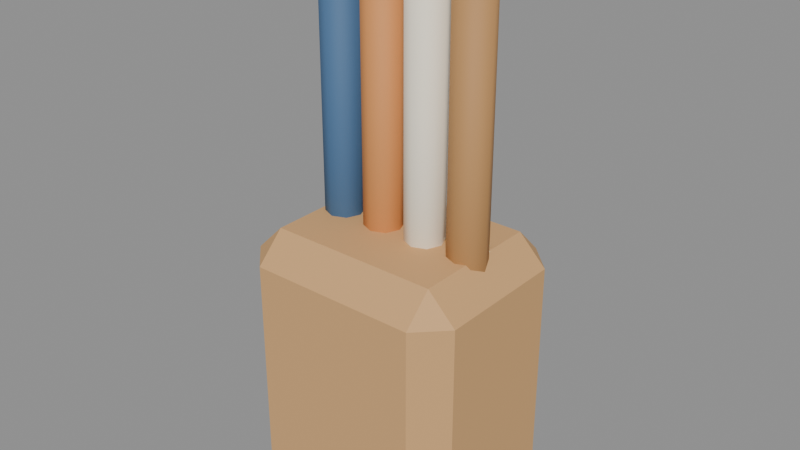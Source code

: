 # Source: pen-holder.blend  (saved by Blender 5.2.45; exported with 4.5.12 LTS)
import bpy
from mathutils import Matrix  # noqa: F401  (used for matrix-valued properties, if any)

bpy.ops.wm.read_factory_settings(use_empty=True)
scene = bpy.context.scene
scene.name = 'Scene'

# ---- materials (node trees are filled in below, after node groups)
mat_lecture_oak = bpy.data.materials.new('lecture.oak')
mat_lecture_oak.diffuse_color = (0.66, 0.38, 0.16, 1.0)
mat_lecture_blue = bpy.data.materials.new('lecture.blue')
mat_lecture_blue.diffuse_color = (0.065, 0.15, 0.29, 1.0)
mat_lecture_orange = bpy.data.materials.new('lecture.orange')
mat_lecture_orange.diffuse_color = (0.67, 0.27, 0.08, 1.0)
mat_lecture_ivory = bpy.data.materials.new('lecture.ivory')
mat_lecture_ivory.diffuse_color = (0.94, 0.87, 0.71, 1.0)
mat_lecture_wood = bpy.data.materials.new('lecture.wood')
mat_lecture_wood.diffuse_color = (0.5, 0.26, 0.095, 1.0)

# ---- material node trees
mat_lecture_oak.use_nodes = True; mat_lecture_oak.node_tree.nodes.clear()
_N = mat_lecture_oak.node_tree.nodes; _L = mat_lecture_oak.node_tree.links
n0 = _N.new('ShaderNodeBsdfPrincipled'); n0.name = 'Principled BSDF'; n0.location = (-200, 100)
n0.inputs[0].default_value = (0.66, 0.38, 0.16, 1.0)
n0.inputs[2].default_value = 0.72
n0.inputs[10].default_value = 0.005
n1 = _N.new('ShaderNodeOutputMaterial'); n1.name = 'Material Output'; n1.location = (200, 100)
_L.new(n0.outputs[0], n1.inputs[0])
n1.is_active_output = True
mat_lecture_blue.use_nodes = True; mat_lecture_blue.node_tree.nodes.clear()
_N = mat_lecture_blue.node_tree.nodes; _L = mat_lecture_blue.node_tree.links
n0 = _N.new('ShaderNodeBsdfPrincipled'); n0.name = 'Principled BSDF'; n0.location = (-200, 100)
n0.inputs[0].default_value = (0.065, 0.15, 0.29, 1.0)
n0.inputs[2].default_value = 0.72
n0.inputs[10].default_value = 0.005
n1 = _N.new('ShaderNodeOutputMaterial'); n1.name = 'Material Output'; n1.location = (200, 100)
_L.new(n0.outputs[0], n1.inputs[0])
n1.is_active_output = True
mat_lecture_orange.use_nodes = True; mat_lecture_orange.node_tree.nodes.clear()
_N = mat_lecture_orange.node_tree.nodes; _L = mat_lecture_orange.node_tree.links
n0 = _N.new('ShaderNodeBsdfPrincipled'); n0.name = 'Principled BSDF'; n0.location = (-200, 100)
n0.inputs[0].default_value = (0.67, 0.27, 0.08, 1.0)
n0.inputs[2].default_value = 0.72
n0.inputs[10].default_value = 0.005
n1 = _N.new('ShaderNodeOutputMaterial'); n1.name = 'Material Output'; n1.location = (200, 100)
_L.new(n0.outputs[0], n1.inputs[0])
n1.is_active_output = True
mat_lecture_ivory.use_nodes = True; mat_lecture_ivory.node_tree.nodes.clear()
_N = mat_lecture_ivory.node_tree.nodes; _L = mat_lecture_ivory.node_tree.links
n0 = _N.new('ShaderNodeBsdfPrincipled'); n0.name = 'Principled BSDF'; n0.location = (-200, 100)
n0.inputs[0].default_value = (0.94, 0.87, 0.71, 1.0)
n0.inputs[2].default_value = 0.72
n0.inputs[10].default_value = 0.005
n1 = _N.new('ShaderNodeOutputMaterial'); n1.name = 'Material Output'; n1.location = (200, 100)
_L.new(n0.outputs[0], n1.inputs[0])
n1.is_active_output = True
mat_lecture_wood.use_nodes = True; mat_lecture_wood.node_tree.nodes.clear()
_N = mat_lecture_wood.node_tree.nodes; _L = mat_lecture_wood.node_tree.links
n0 = _N.new('ShaderNodeBsdfPrincipled'); n0.name = 'Principled BSDF'; n0.location = (-200, 100)
n0.inputs[0].default_value = (0.5, 0.26, 0.095, 1.0)
n0.inputs[2].default_value = 0.72
n0.inputs[10].default_value = 0.005
n1 = _N.new('ShaderNodeOutputMaterial'); n1.name = 'Material Output'; n1.location = (200, 100)
_L.new(n0.outputs[0], n1.inputs[0])
n1.is_active_output = True

# ---- meshes
me_cube_253 = bpy.data.meshes.new('Cube.253')
me_cube_253.from_pydata([(-0.045, -0.035, -0.07), (-0.045, -0.05, -0.055), (-0.06, -0.035, -0.055), (-0.045, -0.05, 0.055), (-0.045, -0.035, 0.07), (-0.06, -0.035, 0.055), (-0.045, 0.035, -0.07), (-0.06, 0.035, -0.055), (-0.045, 0.05, -0.055), (-0.045, 0.035, 0.07), (-0.045, 0.05, 0.055), (-0.06, 0.035, 0.055), (0.045, -0.035, -0.07), (0.06, -0.035, -0.055), (0.045, -0.05, -0.055), (0.045, -0.035, 0.07), (0.045, -0.05, 0.055), (0.06, -0.035, 0.055), (0.045, 0.035, -0.07), (0.045, 0.05, -0.055), (0.06, 0.035, -0.055), (0.045, 0.035, 0.07), (0.06, 0.035, 0.055), (0.045, 0.05, 0.055), (-0.035, 0.01, -0.015), (-0.035, 0.01, 0.215), (-0.02793, 0.007071, -0.015), (-0.02793, 0.007071, 0.215), (-0.025, 0.0, -0.015), (-0.025, 0.0, 0.215), (-0.02793, -0.007071, -0.015), (-0.02793, -0.007071, 0.215), (-0.035, -0.01, -0.015), (-0.035, -0.01, 0.215), (-0.04207, -0.007071, -0.015), (-0.04207, -0.007071, 0.215), (-0.045, 0.0, -0.015), (-0.045, 0.0, 0.215), (-0.04207, 0.007071, -0.015), (-0.04207, 0.007071, 0.215), (-0.01, 0.01, -0.015), (-0.01, 0.01, 0.215), (-0.002929, 0.007071, -0.015), (-0.002929, 0.007071, 0.215), (0.0, 0.0, -0.015), (0.0, 0.0, 0.215), (-0.002929, -0.007071, -0.015), (-0.002929, -0.007071, 0.215), (-0.01, -0.01, -0.015), (-0.01, -0.01, 0.215), (-0.01707, -0.007071, -0.015), (-0.01707, -0.007071, 0.215), (-0.02, 0.0, -0.015), (-0.02, 0.0, 0.215), (-0.01707, 0.007071, -0.015), (-0.01707, 0.007071, 0.215), (0.015, 0.01, -0.015), (0.015, 0.01, 0.215), (0.02207, 0.007071, -0.015), (0.02207, 0.007071, 0.215), (0.025, 0.0, -0.015), (0.025, 0.0, 0.215), (0.02207, -0.007071, -0.015), (0.02207, -0.007071, 0.215), (0.015, -0.01, -0.015), (0.015, -0.01, 0.215), (0.007929, -0.007071, -0.015), (0.007929, -0.007071, 0.215), (0.005, 0.0, -0.015), (0.005, 0.0, 0.215), (0.007929, 0.007071, -0.015), (0.007929, 0.007071, 0.215), (0.04, 0.01, -0.015), (0.04, 0.01, 0.215), (0.04707, 0.007071, -0.015), (0.04707, 0.007071, 0.215), (0.05, 0.0, -0.015), (0.05, 0.0, 0.215), (0.04707, -0.007071, -0.015), (0.04707, -0.007071, 0.215), (0.04, -0.01, -0.015), (0.04, -0.01, 0.215), (0.03293, -0.007071, -0.015), (0.03293, -0.007071, 0.215), (0.03, 0.0, -0.015), (0.03, 0.0, 0.215), (0.03293, 0.007071, -0.015), (0.03293, 0.007071, 0.215)], [], [(0, 1, 2), (3, 4, 5), (6, 7, 8), (9, 10, 11), (12, 13, 14), (15, 16, 17), (18, 19, 20), (21, 22, 23), (6, 0, 2, 7), (1, 3, 5, 2), (4, 9, 11, 5), (10, 8, 7, 11), (18, 6, 8, 19), (9, 21, 23, 10), (22, 20, 19, 23), (12, 18, 20, 13), (21, 15, 17, 22), (16, 14, 13, 17), (0, 12, 14, 1), (15, 4, 3, 16), (6, 18, 12, 0), (2, 5, 11, 7), (14, 16, 3, 1), (21, 9, 4, 15), (8, 10, 23, 19), (20, 22, 17, 13), (24, 25, 27, 26), (26, 27, 29, 28), (28, 29, 31, 30), (30, 31, 33, 32), (32, 33, 35, 34), (34, 35, 37, 36), (27, 25, 39, 37, 35, 33, 31, 29), (36, 37, 39, 38), (38, 39, 25, 24), (24, 26, 28, 30, 32, 34, 36, 38), (40, 41, 43, 42), (42, 43, 45, 44), (44, 45, 47, 46), (46, 47, 49, 48), (48, 49, 51, 50), (50, 51, 53, 52), (43, 41, 55, 53, 51, 49, 47, 45), (52, 53, 55, 54), (54, 55, 41, 40), (40, 42, 44, 46, 48, 50, 52, 54), (56, 57, 59, 58), (58, 59, 61, 60), (60, 61, 63, 62), (62, 63, 65, 64), (64, 65, 67, 66), (66, 67, 69, 68), (59, 57, 71, 69, 67, 65, 63, 61), (68, 69, 71, 70), (70, 71, 57, 56), (56, 58, 60, 62, 64, 66, 68, 70), (72, 73, 75, 74), (74, 75, 77, 76), (76, 77, 79, 78), (78, 79, 81, 80), (80, 81, 83, 82), (82, 83, 85, 84), (75, 73, 87, 85, 83, 81, 79, 77), (84, 85, 87, 86), (86, 87, 73, 72), (72, 74, 76, 78, 80, 82, 84, 86)])
me_cube_253.polygons.foreach_set('use_smooth', [0, 0, 0, 0, 0, 0, 0, 0, 0, 0, 0, 0, 0, 0, 0, 0, 0, 0, 0, 0, 0, 0, 0, 0, 0, 0, 1, 1, 1, 1, 1, 1, 1, 1, 1, 1, 1, 1, 1, 1, 1, 1, 1, 1, 1, 1, 1, 1, 1, 1, 1, 1, 1, 1, 1, 1, 1, 1, 1, 1, 1, 1, 1, 1, 1, 1])
me_cube_253.polygons.foreach_set('material_index', [0, 0, 0, 0, 0, 0, 0, 0, 0, 0, 0, 0, 0, 0, 0, 0, 0, 0, 0, 0, 0, 0, 0, 0, 0, 0, 1, 1, 1, 1, 1, 1, 1, 1, 1, 1, 2, 2, 2, 2, 2, 2, 2, 2, 2, 2, 3, 3, 3, 3, 3, 3, 3, 3, 3, 3, 4, 4, 4, 4, 4, 4, 4, 4, 4, 4])
_uv = me_cube_253.uv_layers.new(name='UVMap')
_uv.uv.foreach_set('vector', [0.1562, 0.7125, 0.1563, 0.75, 0.125, 0.7125, 0.5982, 0.0, 0.625, 0.0375, 0.5982, 0.0375, 0.1563, 0.5375, 0.125, 0.5375, 0.1563, 0.5, 0.625, 0.2354, 0.5982, 0.2734, 0.5982, 0.2125, 0.3437, 0.7125, 0.3951, 0.7125, 0.3728, 0.7656, 0.6406, 0.7469, 0.5982, 0.7812, 0.5982, 0.7219, 0.3438, 0.5375, 0.3728, 0.4844, 0.3951, 0.5375, 0.6406, 0.5031, 0.5982, 0.5281, 0.5982, 0.4688, 0.1563, 0.5375, 0.1562, 0.7125, 0.125, 0.7125, 0.125, 0.5375, 0.4018, 0.0, 0.5982, 0.0, 0.5982, 0.0375, 0.4018, 0.0375, 0.625, 0.0375, 0.625, 0.2354, 0.5982, 0.2125, 0.5982, 0.0375, 0.5982, 0.2734, 0.4018, 0.2813, 0.4018, 0.2125, 0.5982, 0.2125, 0.3438, 0.5375, 0.1563, 0.5375, 0.1563, 0.5, 0.3728, 0.4844, 0.625, 0.2354, 0.6406, 0.5031, 0.5982, 0.4688, 0.5982, 0.2734, 0.5982, 0.5281, 0.3951, 0.5375, 0.3728, 0.4844, 0.5982, 0.4688, 0.3437, 0.7125, 0.3438, 0.5375, 0.3951, 0.5375, 0.3951, 0.7125, 0.6406, 0.5031, 0.6406, 0.7469, 0.5982, 0.7219, 0.5982, 0.5281, 0.5982, 0.7812, 0.3728, 0.7656, 0.3951, 0.7125, 0.5982, 0.7219, 0.1562, 0.7125, 0.3437, 0.7125, 0.3728, 0.7656, 0.1563, 0.75, 0.6406, 0.7469, 0.625, 0.9687, 0.5982, 0.9688, 0.5982, 0.7812, 0.1563, 0.5375, 0.3438, 0.5375, 0.3437, 0.7125, 0.1562, 0.7125, 0.4018, 0.0375, 0.5982, 0.0375, 0.5982, 0.2125, 0.4018, 0.2125, 0.3728, 0.7656, 0.5982, 0.7812, 0.5982, 0.9688, 0.4018, 0.9688, 0.6406, 0.5031, 0.8438, 0.5375, 0.8437, 0.7125, 0.6406, 0.7469, 0.4018, 0.2813, 0.5982, 0.2734, 0.5982, 0.4688, 0.3728, 0.4844, 0.3951, 0.5375, 0.5982, 0.5281, 0.5982, 0.7219, 0.3951, 0.7125, 1.0, 0.5, 1.0, 1.0, 0.875, 1.0, 0.875, 0.5, 0.875, 0.5, 0.875, 1.0, 0.75, 1.0, 0.75, 0.5, 0.75, 0.5, 0.75, 1.0, 0.625, 1.0, 0.625, 0.5, 0.625, 0.5, 0.625, 1.0, 0.5, 1.0, 0.5, 0.5, 0.5, 0.5, 0.5, 1.0, 0.375, 1.0, 0.375, 0.5, 0.375, 0.5, 0.375, 1.0, 0.25, 1.0, 0.25, 0.5, 0.4197, 0.4197, 0.25, 0.49, 0.08029, 0.4197, 0.01, 0.25, 0.08029, 0.08029, 0.25, 0.01, 0.4197, 0.08029, 0.49, 0.25, 0.25, 0.5, 0.25, 1.0, 0.125, 1.0, 0.125, 0.5, 0.125, 0.5, 0.125, 1.0, 0.0, 1.0, 0.0, 0.5, 0.75, 0.49, 0.9197, 0.4197, 0.99, 0.25, 0.9197, 0.08029, 0.75, 0.01, 0.5803, 0.08029, 0.51, 0.25, 0.5803, 0.4197, 1.0, 0.5, 1.0, 1.0, 0.875, 1.0, 0.875, 0.5, 0.875, 0.5, 0.875, 1.0, 0.75, 1.0, 0.75, 0.5, 0.75, 0.5, 0.75, 1.0, 0.625, 1.0, 0.625, 0.5, 0.625, 0.5, 0.625, 1.0, 0.5, 1.0, 0.5, 0.5, 0.5, 0.5, 0.5, 1.0, 0.375, 1.0, 0.375, 0.5, 0.375, 0.5, 0.375, 1.0, 0.25, 1.0, 0.25, 0.5, 0.4197, 0.4197, 0.25, 0.49, 0.08029, 0.4197, 0.01, 0.25, 0.08029, 0.08029, 0.25, 0.01, 0.4197, 0.08029, 0.49, 0.25, 0.25, 0.5, 0.25, 1.0, 0.125, 1.0, 0.125, 0.5, 0.125, 0.5, 0.125, 1.0, 0.0, 1.0, 0.0, 0.5, 0.75, 0.49, 0.9197, 0.4197, 0.99, 0.25, 0.9197, 0.08029, 0.75, 0.01, 0.5803, 0.08029, 0.51, 0.25, 0.5803, 0.4197, 1.0, 0.5, 1.0, 1.0, 0.875, 1.0, 0.875, 0.5, 0.875, 0.5, 0.875, 1.0, 0.75, 1.0, 0.75, 0.5, 0.75, 0.5, 0.75, 1.0, 0.625, 1.0, 0.625, 0.5, 0.625, 0.5, 0.625, 1.0, 0.5, 1.0, 0.5, 0.5, 0.5, 0.5, 0.5, 1.0, 0.375, 1.0, 0.375, 0.5, 0.375, 0.5, 0.375, 1.0, 0.25, 1.0, 0.25, 0.5, 0.4197, 0.4197, 0.25, 0.49, 0.08029, 0.4197, 0.01, 0.25, 0.08029, 0.08029, 0.25, 0.01, 0.4197, 0.08029, 0.49, 0.25, 0.25, 0.5, 0.25, 1.0, 0.125, 1.0, 0.125, 0.5, 0.125, 0.5, 0.125, 1.0, 0.0, 1.0, 0.0, 0.5, 0.75, 0.49, 0.9197, 0.4197, 0.99, 0.25, 0.9197, 0.08029, 0.75, 0.01, 0.5803, 0.08029, 0.51, 0.25, 0.5803, 0.4197, 1.0, 0.5, 1.0, 1.0, 0.875, 1.0, 0.875, 0.5, 0.875, 0.5, 0.875, 1.0, 0.75, 1.0, 0.75, 0.5, 0.75, 0.5, 0.75, 1.0, 0.625, 1.0, 0.625, 0.5, 0.625, 0.5, 0.625, 1.0, 0.5, 1.0, 0.5, 0.5, 0.5, 0.5, 0.5, 1.0, 0.375, 1.0, 0.375, 0.5, 0.375, 0.5, 0.375, 1.0, 0.25, 1.0, 0.25, 0.5, 0.4197, 0.4197, 0.25, 0.49, 0.08029, 0.4197, 0.01, 0.25, 0.08029, 0.08029, 0.25, 0.01, 0.4197, 0.08029, 0.49, 0.25, 0.25, 0.5, 0.25, 1.0, 0.125, 1.0, 0.125, 0.5, 0.125, 0.5, 0.125, 1.0, 0.0, 1.0, 0.0, 0.5, 0.75, 0.49, 0.9197, 0.4197, 0.99, 0.25, 0.9197, 0.08029, 0.75, 0.01, 0.5803, 0.08029, 0.51, 0.25, 0.5803, 0.4197])
me_cube_253.materials.append(mat_lecture_oak)
me_cube_253.materials.append(mat_lecture_blue)
me_cube_253.materials.append(mat_lecture_orange)
me_cube_253.materials.append(mat_lecture_ivory)
me_cube_253.materials.append(mat_lecture_wood)
me_cube_253.update()
me_cube_253.normals_split_custom_set([tuple(v) for v in zip(*[iter([-0.5774, -0.5774, -0.5774, -0.5774, -0.5774, -0.5774, -0.5774, -0.5774, -0.5774, -0.5774, -0.5774, 0.5774, -0.5774, -0.5774, 0.5774, -0.5774, -0.5774, 0.5774, -0.5774, 0.5774, -0.5774, -0.5774, 0.5774, -0.5774, -0.5774, 0.5774, -0.5774, -0.5774, 0.5774, 0.5774, -0.5774, 0.5774, 0.5774, -0.5774, 0.5774, 0.5774, 0.5774, -0.5774, -0.5774, 0.5774, -0.5774, -0.5774, 0.5774, -0.5774, -0.5774, 0.5774, -0.5774, 0.5774, 0.5774, -0.5774, 0.5774, 0.5774, -0.5774, 0.5774, 0.5774, 0.5774, -0.5774, 0.5774, 0.5774, -0.5774, 0.5774, 0.5774, -0.5774, 0.5774, 0.5774, 0.5774, 0.5774, 0.5774, 0.5774, 0.5774, 0.5774, 0.5774, -0.7071, 3.92e-08, -0.7071, -0.7071, 3.92e-08, -0.7071, -0.7071, 3.92e-08, -0.7071, -0.7071, 3.92e-08, -0.7071, -0.7071, -0.7071, 0.0, -0.7071, -0.7071, 0.0, -0.7071, -0.7071, 0.0, -0.7071, -0.7071, 0.0, -0.7071, -3.92e-08, 0.7071, -0.7071, -3.92e-08, 0.7071, -0.7071, -3.92e-08, 0.7071, -0.7071, -3.92e-08, 0.7071, -0.7071, 0.7071, 0.0, -0.7071, 0.7071, 0.0, -0.7071, 0.7071, 0.0, -0.7071, 0.7071, 0.0, 0.0, 0.7071, -0.7071, 0.0, 0.7071, -0.7071, 0.0, 0.7071, -0.7071, 0.0, 0.7071, -0.7071, 0.0, 0.7071, 0.7071, 0.0, 0.7071, 0.7071, 0.0, 0.7071, 0.7071, 0.0, 0.7071, 0.7071, 0.7071, 0.7071, 0.0, 0.7071, 0.7071, 0.0, 0.7071, 0.7071, 0.0, 0.7071, 0.7071, 0.0, 0.7071, -3.92e-08, -0.7071, 0.7071, -3.92e-08, -0.7071, 0.7071, -3.92e-08, -0.7071, 0.7071, -3.92e-08, -0.7071, 0.7071, 3.92e-08, 0.7071, 0.7071, 3.92e-08, 0.7071, 0.7071, 3.92e-08, 0.7071, 0.7071, 3.92e-08, 0.7071, 0.7071, -0.7071, 0.0, 0.7071, -0.7071, 0.0, 0.7071, -0.7071, 0.0, 0.7071, -0.7071, 0.0, 0.0, -0.7071, -0.7071, 0.0, -0.7071, -0.7071, 0.0, -0.7071, -0.7071, 0.0, -0.7071, -0.7071, 0.0, -0.7071, 0.7071, 0.0, -0.7071, 0.7071, 0.0, -0.7071, 0.7071, 0.0, -0.7071, 0.7071, 0.0, 0.0, -1.0, 0.0, 0.0, -1.0, 0.0, 0.0, -1.0, 0.0, 0.0, -1.0, -1.0, 0.0, 0.0, -1.0, 0.0, 0.0, -1.0, 0.0, 0.0, -1.0, 0.0, 0.0, 0.0, -1.0, 0.0, 0.0, -1.0, 0.0, 0.0, -1.0, 0.0, 0.0, -1.0, 0.0, 0.0, 0.0, 1.0, 0.0, 0.0, 1.0, 0.0, 0.0, 1.0, 0.0, 0.0, 1.0, 0.0, 1.0, 0.0, 0.0, 1.0, 0.0, 0.0, 1.0, 0.0, 0.0, 1.0, 0.0, 1.0, 0.0, 0.0, 1.0, 0.0, 0.0, 1.0, 0.0, 0.0, 1.0, 0.0, 0.0, 0.0, 0.7764, -0.6303, 0.0, 0.7764, 0.6303, 0.549, 0.549, 0.6303, 0.549, 0.549, -0.6303, 0.549, 0.549, -0.6303, 0.549, 0.549, 0.6303, 0.7764, 0.0, 0.6303, 0.7764, 0.0, -0.6303, 0.7764, 0.0, -0.6303, 0.7764, 0.0, 0.6303, 0.549, -0.549, 0.6303, 0.549, -0.549, -0.6303, 0.549, -0.549, -0.6303, 0.549, -0.549, 0.6303, 0.0, -0.7764, 0.6303, 0.0, -0.7764, -0.6303, 0.0, -0.7764, -0.6303, 0.0, -0.7764, 0.6303, -0.549, -0.549, 0.6303, -0.549, -0.549, -0.6303, -0.549, -0.549, -0.6303, -0.549, -0.549, 0.6303, -0.7764, 0.0, 0.6303, -0.7764, 0.0, -0.6303, 0.549, 0.549, 0.6303, 0.0, 0.7764, 0.6303, -0.549, 0.549, 0.6303, -0.7764, 0.0, 0.6303, -0.549, -0.549, 0.6303, 0.0, -0.7764, 0.6303, 0.549, -0.549, 0.6303, 0.7764, 0.0, 0.6303, -0.7764, 0.0, -0.6303, -0.7764, 0.0, 0.6303, -0.549, 0.549, 0.6303, -0.549, 0.549, -0.6303, -0.549, 0.549, -0.6303, -0.549, 0.549, 0.6303, 0.0, 0.7764, 0.6303, 0.0, 0.7764, -0.6303, 0.0, 0.7764, -0.6303, 0.549, 0.549, -0.6303, 0.7764, 0.0, -0.6303, 0.549, -0.549, -0.6303, 0.0, -0.7764, -0.6303, -0.549, -0.549, -0.6303, -0.7764, 0.0, -0.6303, -0.549, 0.549, -0.6303, 0.0, 0.7764, -0.6303, 0.0, 0.7764, 0.6303, 0.549, 0.549, 0.6303, 0.549, 0.549, -0.6303, 0.549, 0.549, -0.6303, 0.549, 0.549, 0.6303, 0.7764, 0.0, 0.6303, 0.7764, 0.0, -0.6303, 0.7764, 0.0, -0.6303, 0.7764, 0.0, 0.6303, 0.549, -0.549, 0.6303, 0.549, -0.549, -0.6303, 0.549, -0.549, -0.6303, 0.549, -0.549, 0.6303, 0.0, -0.7764, 0.6303, 0.0, -0.7764, -0.6303, 0.0, -0.7764, -0.6303, 0.0, -0.7764, 0.6303, -0.549, -0.549, 0.6303, -0.549, -0.549, -0.6303, -0.549, -0.549, -0.6303, -0.549, -0.549, 0.6303, -0.7764, 0.0, 0.6303, -0.7764, 0.0, -0.6303, 0.549, 0.549, 0.6303, 0.0, 0.7764, 0.6303, -0.549, 0.549, 0.6303, -0.7764, 0.0, 0.6303, -0.549, -0.549, 0.6303, 0.0, -0.7764, 0.6303, 0.549, -0.549, 0.6303, 0.7764, 0.0, 0.6303, -0.7764, 0.0, -0.6303, -0.7764, 0.0, 0.6303, -0.549, 0.549, 0.6303, -0.549, 0.549, -0.6303, -0.549, 0.549, -0.6303, -0.549, 0.549, 0.6303, 0.0, 0.7764, 0.6303, 0.0, 0.7764, -0.6303, 0.0, 0.7764, -0.6303, 0.549, 0.549, -0.6303, 0.7764, 0.0, -0.6303, 0.549, -0.549, -0.6303, 0.0, -0.7764, -0.6303, -0.549, -0.549, -0.6303, -0.7764, 0.0, -0.6303, -0.549, 0.549, -0.6303, 0.0, 0.7764, -0.6303, 0.0, 0.7764, 0.6303, 0.549, 0.549, 0.6303, 0.549, 0.549, -0.6303, 0.549, 0.549, -0.6303, 0.549, 0.549, 0.6303, 0.7764, 0.0, 0.6303, 0.7764, 0.0, -0.6303, 0.7764, 0.0, -0.6303, 0.7764, 0.0, 0.6303, 0.549, -0.549, 0.6303, 0.549, -0.549, -0.6303, 0.549, -0.549, -0.6303, 0.549, -0.549, 0.6303, 0.0, -0.7764, 0.6303, 0.0, -0.7764, -0.6303, 0.0, -0.7764, -0.6303, 0.0, -0.7764, 0.6303, -0.549, -0.549, 0.6303, -0.549, -0.549, -0.6303, -0.549, -0.549, -0.6303, -0.549, -0.549, 0.6303, -0.7764, 0.0, 0.6303, -0.7764, 0.0, -0.6303, 0.549, 0.549, 0.6303, 0.0, 0.7764, 0.6303, -0.549, 0.549, 0.6303, -0.7764, 0.0, 0.6303, -0.549, -0.549, 0.6303, 0.0, -0.7764, 0.6303, 0.549, -0.549, 0.6303, 0.7764, 0.0, 0.6303, -0.7764, 0.0, -0.6303, -0.7764, 0.0, 0.6303, -0.549, 0.549, 0.6303, -0.549, 0.549, -0.6303, -0.549, 0.549, -0.6303, -0.549, 0.549, 0.6303, 0.0, 0.7764, 0.6303, 0.0, 0.7764, -0.6303, 0.0, 0.7764, -0.6303, 0.549, 0.549, -0.6303, 0.7764, 0.0, -0.6303, 0.549, -0.549, -0.6303, 0.0, -0.7764, -0.6303, -0.549, -0.549, -0.6303, -0.7764, 0.0, -0.6303, -0.549, 0.549, -0.6303, 3.189e-08, 0.7764, -0.6303, 3.189e-08, 0.7764, 0.6303, 0.549, 0.549, 0.6303, 0.549, 0.549, -0.6303, 0.549, 0.549, -0.6303, 0.549, 0.549, 0.6303, 0.7764, 0.0, 0.6303, 0.7764, 0.0, -0.6303, 0.7764, 0.0, -0.6303, 0.7764, 0.0, 0.6303, 0.549, -0.549, 0.6303, 0.549, -0.549, -0.6303, 0.549, -0.549, -0.6303, 0.549, -0.549, 0.6303, 3.189e-08, -0.7764, 0.6303, 3.189e-08, -0.7764, -0.6303, 3.189e-08, -0.7764, -0.6303, 3.189e-08, -0.7764, 0.6303, -0.549, -0.549, 0.6303, -0.549, -0.549, -0.6303, -0.549, -0.549, -0.6303, -0.549, -0.549, 0.6303, -0.7764, 0.0, 0.6303, -0.7764, 0.0, -0.6303, 0.549, 0.549, 0.6303, 3.189e-08, 0.7764, 0.6303, -0.549, 0.549, 0.6303, -0.7764, 0.0, 0.6303, -0.549, -0.549, 0.6303, 3.189e-08, -0.7764, 0.6303, 0.549, -0.549, 0.6303, 0.7764, 0.0, 0.6303, -0.7764, 0.0, -0.6303, -0.7764, 0.0, 0.6303, -0.549, 0.549, 0.6303, -0.549, 0.549, -0.6303, -0.549, 0.549, -0.6303, -0.549, 0.549, 0.6303, 3.189e-08, 0.7764, 0.6303, 3.189e-08, 0.7764, -0.6303, 3.189e-08, 0.7764, -0.6303, 0.549, 0.549, -0.6303, 0.7764, 0.0, -0.6303, 0.549, -0.549, -0.6303, 3.189e-08, -0.7764, -0.6303, -0.549, -0.549, -0.6303, -0.7764, 0.0, -0.6303, -0.549, 0.549, -0.6303])] * 3)])

# ---- objects
ob_pen_holder = bpy.data.objects.new('pen_holder', me_cube_253)

# ---- transforms, parenting, visibility, modifiers, constraints
ob_pen_holder.location = (0.0, 0.0, 0.07)

# ---- collection membership
scene.collection.objects.link(ob_pen_holder)

# ---- scene / render settings (as saved in the file)
scene.frame_start = 1; scene.frame_end = 250; scene.frame_set(1)
scene.render.engine = 'BLENDER_EEVEE_NEXT'
scene.render.bake_bias = 0.0
scene.render.bake_samples = 0
scene.render.compositor_device = 'GPU'
scene.eevee.use_volume_custom_range = False
scene.eevee.fast_gi_thickness_near = 0.1
scene.eevee.fast_gi_thickness_far = 0.0
scene.eevee.ray_tracing_options.screen_trace_thickness = 0.1
bpy.context.view_layer.update()

# ---- added for rendering (the .blend has no active camera and no usable light): camera, sun + grey world if the file has none
cam_auto = bpy.data.cameras.new('AutoCamera')
cam_auto.lens = 50.0
cam_auto.sensor_width = 36.0
cam_auto.clip_end = 1000.0
ob_auto_camera = bpy.data.objects.new('AutoCamera', cam_auto)
scene.collection.objects.link(ob_auto_camera)
ob_auto_camera.location = (0.300698, -0.360838, 0.383058)
ob_auto_camera.rotation_euler = (1.09748, -7.21219e-08, 0.694738)
scene.camera = ob_auto_camera
light_auto_sun = bpy.data.lights.new('AutoSun', 'SUN')
light_auto_sun.energy = 3.0
light_auto_sun.angle = 0.0523599
ob_auto_sun = bpy.data.objects.new('AutoSun', light_auto_sun)
scene.collection.objects.link(ob_auto_sun)
ob_auto_sun.rotation_euler = (0.872665, 0.174533, 0.523599)
if scene.world is None:
    world_auto = bpy.data.worlds.new('AutoWorld')
    world_auto.color = (0.3, 0.3, 0.3)
    scene.world = world_auto
bpy.context.view_layer.update()
